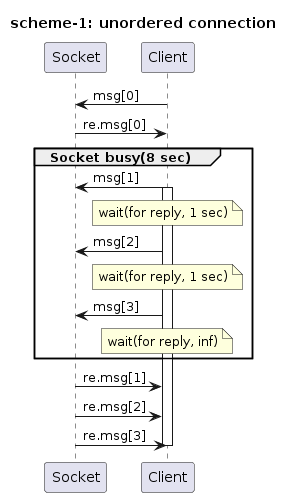

The diagram above was rendered by PlantUML. Its source (embedded in the PNG):
@startuml
title scheme-1: unordered connection

participant Socket
participant Client

Client->Socket : msg[0]
Socket->Client : re.msg[0]

group Socket busy(8 sec)
 Client->Socket : msg[1]
 note over Client: wait(for reply, 1 sec)
 activate Client

 Client->Socket : msg[2]
 note over Client: wait(for reply, 1 sec)
 Client->Socket : msg[3]
 note over Client: wait(for reply, inf)
end

Socket->Client : re.msg[1]
Socket->Client : re.msg[2]
Socket->Client : re.msg[3]
deactivate Client
@enduml